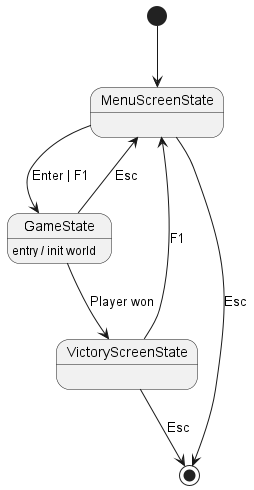

The diagram above was rendered by PlantUML. Its source (embedded in the PNG):
@startuml
'https://plantuml.com/state-diagram

[*] --> MenuScreenState
MenuScreenState --> GameState : Enter | F1
GameState --> MenuScreenState : Esc

GameState : entry / init world

GameState --> VictoryScreenState : Player won
VictoryScreenState --> MenuScreenState : F1

VictoryScreenState --> [*] : Esc
MenuScreenState --> [*] : Esc

@enduml